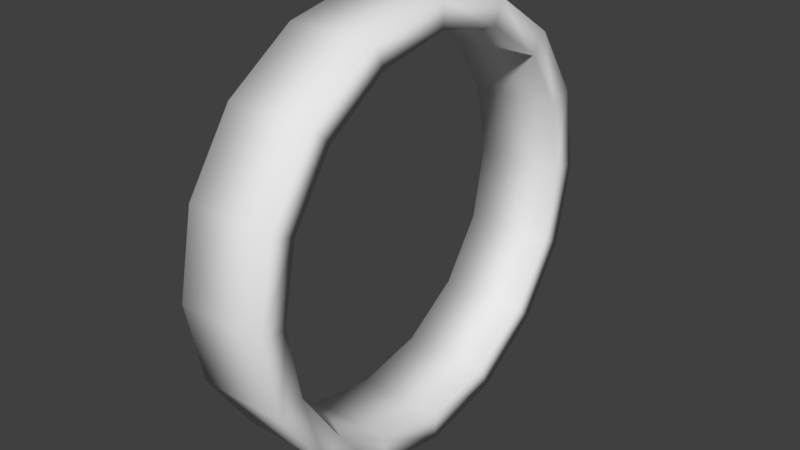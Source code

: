 # Source: gold_ring.blend  (saved by Blender 3.3.6; exported with 4.5.12 LTS)
import bpy
from mathutils import Matrix  # noqa: F401  (used for matrix-valued properties, if any)

bpy.ops.wm.read_factory_settings(use_empty=True)
scene = bpy.context.scene
scene.name = 'Scene'

# ---- collections
col_collection_1 = bpy.data.collections.new('Collection 1'); scene.collection.children.link(col_collection_1)

# ---- world
world_world = bpy.data.worlds.new('World'); scene.world = world_world
world_world.color = (0.05088, 0.05088, 0.05088)
world_world.use_sun_shadow = False
world_world.sun_shadow_jitter_overblur = 0.0
world_world.cycles.sampling_method = 'MANUAL'

# ---- meshes
me_circle = bpy.data.meshes.new('Circle')
me_circle.from_pydata([(-0.2777, 1.344, -1.257e-07), (-0.2777, 1.242, 0.5143), (-0.2777, 0.9502, 0.9502), (-0.2777, 0.5143, 1.242), (-0.2777, 1.648e-08, 1.344), (-0.2777, -0.5143, 1.242), (-0.2777, -0.9502, 0.9502), (-0.2777, -1.242, 0.5143), (-0.2777, -1.344, -1.257e-07), (-0.2777, -1.242, -0.5143), (-0.2777, -0.9502, -0.9502), (-0.2777, -0.5143, -1.242), (-0.2777, 1.648e-08, -1.344), (-0.2777, 0.5143, -1.242), (-0.2777, 0.9502, -0.9502), (-0.2777, 1.242, -0.5143), (-0.2777, 1.182, 1.233e-07), (-0.2777, 1.092, 0.4522), (-0.2777, 0.8355, 0.8355), (-0.2777, 0.4522, 1.092), (-0.2777, 1.648e-08, 1.182), (-0.2777, -0.4522, 1.092), (-0.2777, -0.8355, 0.8355), (-0.2777, -1.092, 0.4522), (-0.2777, -1.182, 1.233e-07), (-0.2777, -1.092, -0.4522), (-0.2777, -0.8355, -0.8355), (-0.2777, -0.4522, -1.092), (-0.2777, 1.648e-08, -1.182), (-0.2777, 0.4522, -1.092), (-0.2777, 0.8355, -0.8355), (-0.2777, 1.092, -0.4522), (0.2777, 1.344, -8.373e-08), (0.2777, 1.242, 0.5143), (0.2777, 0.9502, 0.9502), (0.2777, 0.5143, 1.242), (0.2777, 1.648e-08, 1.344), (0.2777, -0.5143, 1.242), (0.2777, -0.9502, 0.9502), (0.2777, -1.242, 0.5143), (0.2777, -1.344, -8.373e-08), (0.2777, -1.242, -0.5143), (0.2777, -0.9502, -0.9502), (0.2777, -0.5143, -1.242), (0.2777, 1.648e-08, -1.344), (0.2777, 0.5143, -1.242), (0.2777, 0.9502, -0.9502), (0.2777, 1.242, -0.5143), (0.2777, 1.182, 1.652e-07), (0.2777, 1.092, 0.4522), (0.2777, 0.8355, 0.8355), (0.2777, 0.4522, 1.092), (0.2777, 1.648e-08, 1.182), (0.2777, -0.4522, 1.092), (0.2777, -0.8355, 0.8355), (0.2777, -1.092, 0.4522), (0.2777, -1.182, 1.652e-07), (0.2777, -1.092, -0.4522), (0.2777, -0.8355, -0.8355), (0.2777, -0.4522, -1.092), (0.2777, 1.648e-08, -1.182), (0.2777, 0.4522, -1.092), (0.2777, 0.8355, -0.8355), (0.2777, 1.092, -0.4522)], [], [(4, 20, 19, 3), (12, 28, 27, 11), (5, 21, 20, 4), (13, 29, 28, 12), (6, 22, 21, 5), (14, 30, 29, 13), (7, 23, 22, 6), (15, 31, 30, 14), (8, 24, 23, 7), (1, 17, 16, 0), (0, 16, 31, 15), (9, 25, 24, 8), (2, 18, 17, 1), (10, 26, 25, 9), (3, 19, 18, 2), (11, 27, 26, 10), (36, 35, 51, 52), (44, 43, 59, 60), (37, 36, 52, 53), (45, 44, 60, 61), (38, 37, 53, 54), (46, 45, 61, 62), (39, 38, 54, 55), (47, 46, 62, 63), (40, 39, 55, 56), (33, 32, 48, 49), (32, 47, 63, 48), (41, 40, 56, 57), (34, 33, 49, 50), (42, 41, 57, 58), (35, 34, 50, 51), (43, 42, 58, 59), (9, 8, 40, 41), (22, 23, 55, 54), (10, 9, 41, 42), (23, 24, 56, 55), (11, 10, 42, 43), (24, 25, 57, 56), (12, 11, 43, 44), (25, 26, 58, 57), (13, 12, 44, 45), (26, 27, 59, 58), (14, 13, 45, 46), (1, 0, 32, 33), (27, 28, 60, 59), (15, 14, 46, 47), (2, 1, 33, 34), (28, 29, 61, 60), (0, 15, 47, 32), (3, 2, 34, 35), (29, 30, 62, 61), (16, 17, 49, 48), (4, 3, 35, 36), (30, 31, 63, 62), (17, 18, 50, 49), (5, 4, 36, 37), (31, 16, 48, 63), (18, 19, 51, 50), (6, 5, 37, 38), (19, 20, 52, 51), (7, 6, 38, 39), (20, 21, 53, 52), (8, 7, 39, 40), (21, 22, 54, 53)])
me_circle.polygons.foreach_set('use_smooth', [True] * 64)
_uv = me_circle.uv_layers.new(name='UVMap')
_uv.uv.foreach_set('vector', [0.3916, 0.4619, 0.3745, 0.4364, 0.4364, 0.3745, 0.4619, 0.3916, 0.1084, 0.03806, 0.1255, 0.06364, 0.06364, 0.1255, 0.03806, 0.1084, 0.2997, 0.5, 0.2937, 0.4698, 0.3745, 0.4364, 0.3916, 0.4619, 0.2003, 0.0, 0.2063, 0.03018, 0.1255, 0.06364, 0.1084, 0.03806, 0.2003, 0.5, 0.2063, 0.4698, 0.2937, 0.4698, 0.2997, 0.5, 0.2997, 0.0, 0.2937, 0.03018, 0.2063, 0.03018, 0.2003, 0.0, 0.1084, 0.4619, 0.1255, 0.4364, 0.2063, 0.4698, 0.2003, 0.5, 0.3916, 0.03806, 0.3745, 0.06364, 0.2937, 0.03018, 0.2997, 0.0, 0.03806, 0.3916, 0.06364, 0.3745, 0.1255, 0.4364, 0.1084, 0.4619, 0.5, 0.2003, 0.4698, 0.2063, 0.4364, 0.1255, 0.4619, 0.1084, 0.4619, 0.1084, 0.4364, 0.1255, 0.3745, 0.06364, 0.3916, 0.03806, 0.0, 0.2997, 0.03018, 0.2937, 0.06364, 0.3745, 0.03806, 0.3916, 0.5, 0.2997, 0.4698, 0.2937, 0.4698, 0.2063, 0.5, 0.2003, 0.0, 0.2003, 0.03018, 0.2063, 0.03018, 0.2937, 0.0, 0.2997, 0.4619, 0.3916, 0.4364, 0.3745, 0.4698, 0.2937, 0.5, 0.2997, 0.03806, 0.1084, 0.06364, 0.1255, 0.03018, 0.2063, 0.0, 0.2003, 0.3916, 0.9619, 0.2997, 1.0, 0.2937, 0.9698, 0.3745, 0.9364, 0.1084, 0.5381, 0.2003, 0.5, 0.2063, 0.5302, 0.1255, 0.5636, 0.4619, 0.8916, 0.3916, 0.9619, 0.3745, 0.9364, 0.4364, 0.8745, 0.03806, 0.6084, 0.1084, 0.5381, 0.1255, 0.5636, 0.06364, 0.6255, 0.5, 0.7997, 0.4619, 0.8916, 0.4364, 0.8745, 0.4698, 0.7937, 0.0, 0.7003, 0.03806, 0.6084, 0.06364, 0.6255, 0.03018, 0.7063, 0.5, 0.7003, 0.5, 0.7997, 0.4698, 0.7937, 0.4698, 0.7063, 0.0, 0.7997, 0.0, 0.7003, 0.03018, 0.7063, 0.03018, 0.7937, 0.4619, 0.6084, 0.5, 0.7003, 0.4698, 0.7063, 0.4364, 0.6255, 0.1084, 0.9619, 0.03806, 0.8916, 0.06364, 0.8745, 0.1255, 0.9364, 0.03806, 0.8916, 0.0, 0.7997, 0.03018, 0.7937, 0.06364, 0.8745, 0.3916, 0.5381, 0.4619, 0.6084, 0.4364, 0.6255, 0.3745, 0.5636, 0.2003, 1.0, 0.1084, 0.9619, 0.1255, 0.9364, 0.2063, 0.9698, 0.2997, 0.5, 0.3916, 0.5381, 0.3745, 0.5636, 0.2937, 0.5302, 0.2997, 1.0, 0.2003, 1.0, 0.2063, 0.9698, 0.2937, 0.9698, 0.2003, 0.5, 0.2997, 0.5, 0.2937, 0.5302, 0.2063, 0.5302, 0.816, 0.3109, 0.816, 0.4028, 0.7107, 0.4028, 0.7107, 0.3109, 0.7107, 0.4857, 0.7107, 0.5665, 0.6053, 0.5665, 0.6053, 0.4857, 0.7107, 0.3536, 0.7107, 0.4239, 0.6053, 0.4239, 0.6053, 0.3536, 0.7107, 0.5665, 0.7107, 0.654, 0.6053, 0.654, 0.6053, 0.5665, 0.7107, 0.2617, 0.7107, 0.3536, 0.6053, 0.3536, 0.6053, 0.2617, 0.7107, 0.654, 0.7107, 0.7348, 0.6053, 0.7348, 0.6053, 0.654, 0.7107, 0.1622, 0.7107, 0.2617, 0.6053, 0.2617, 0.6053, 0.1622, 0.816, 0.0, 0.816, 0.06184, 0.7107, 0.06184, 0.7107, 0.0, 0.7107, 0.07033, 0.7107, 0.1622, 0.6053, 0.1622, 0.6053, 0.07033, 0.816, 0.06184, 0.816, 0.1426, 0.7107, 0.1426, 0.7107, 0.06184, 0.7107, 0.0, 0.7107, 0.07033, 0.6053, 0.07033, 0.6053, 0.0, 0.816, 0.5941, 0.816, 0.686, 0.7107, 0.686, 0.7107, 0.5941, 0.816, 0.1426, 0.816, 0.2301, 0.7107, 0.2301, 0.7107, 0.1426, 0.816, 0.7854, 0.816, 0.8773, 0.7107, 0.8773, 0.7107, 0.7854, 0.6053, 0.3536, 0.6053, 0.4239, 0.5, 0.4239, 0.5, 0.3536, 0.816, 0.2301, 0.816, 0.3109, 0.7107, 0.3109, 0.7107, 0.2301, 0.816, 0.686, 0.816, 0.7854, 0.7107, 0.7854, 0.7107, 0.686, 0.6053, 0.2617, 0.6053, 0.3536, 0.5, 0.3536, 0.5, 0.2617, 0.6053, 0.4239, 0.6053, 0.4857, 0.5, 0.4857, 0.5, 0.4239, 0.6053, 0.654, 0.6053, 0.7348, 0.5, 0.7348, 0.5, 0.654, 0.6053, 0.1622, 0.6053, 0.2617, 0.5, 0.2617, 0.5, 0.1622, 0.6053, 0.4857, 0.6053, 0.5665, 0.5, 0.5665, 0.5, 0.4857, 0.6053, 0.7348, 0.6053, 0.7966, 0.5, 0.7966, 0.5, 0.7348, 0.6053, 0.07033, 0.6053, 0.1622, 0.5, 0.1622, 0.5, 0.07033, 0.6053, 0.5665, 0.6053, 0.654, 0.5, 0.654, 0.5, 0.5665, 0.9214, 0.0, 0.9214, 0.08079, 0.816, 0.08079, 0.816, 0.0, 0.6053, 0.0, 0.6053, 0.07033, 0.5, 0.07033, 0.5, 0.0, 0.9214, 0.08079, 0.9214, 0.1682, 0.816, 0.1682, 0.816, 0.08079, 0.816, 0.5022, 0.816, 0.5941, 0.7107, 0.5941, 0.7107, 0.5022, 0.9214, 0.1682, 0.9214, 0.249, 0.816, 0.249, 0.816, 0.1682, 0.816, 0.4028, 0.816, 0.5022, 0.7107, 0.5022, 0.7107, 0.4028, 0.7107, 0.4239, 0.7107, 0.4857, 0.6053, 0.4857, 0.6053, 0.4239])
me_circle.update()

# ---- objects
ob_circle = bpy.data.objects.new('Circle', me_circle)

# ---- transforms, parenting, visibility, modifiers, constraints
ob_circle.location = (0.0, 0.0, 0.0)

# ---- collection membership
col_collection_1.objects.link(ob_circle)

# ---- scene / render settings (as saved in the file)
scene.frame_start = 1; scene.frame_end = 250; scene.frame_set(11)
scene.render.engine = 'BLENDER_EEVEE_NEXT'
scene.render.resolution_percentage = 50
scene.render.dither_intensity = 0.0
scene.cycles.use_denoising = False
scene.cycles.samples = 128
scene.cycles.sampling_pattern = 'TABULATED_SOBOL'
scene.cycles.use_adaptive_sampling = False
scene.cycles.use_light_tree = False
scene.cycles.blur_glossy = 0.0
scene.cycles.sample_clamp_indirect = 0.0
scene.view_settings.view_transform = 'Standard'
bpy.context.view_layer.update()

# ---- added for rendering (the .blend has no active camera and no usable light): camera, sun
cam_auto = bpy.data.cameras.new('AutoCamera')
cam_auto.lens = 50.0
cam_auto.sensor_width = 36.0
cam_auto.clip_end = 1000.0
ob_auto_camera = bpy.data.objects.new('AutoCamera', cam_auto)
scene.collection.objects.link(ob_auto_camera)
ob_auto_camera.location = (3.55399, -4.26479, 2.84319)
ob_auto_camera.rotation_euler = (1.09748, -7.21219e-08, 0.694738)
scene.camera = ob_auto_camera
light_auto_sun = bpy.data.lights.new('AutoSun', 'SUN')
light_auto_sun.energy = 3.0
light_auto_sun.angle = 0.0523599
ob_auto_sun = bpy.data.objects.new('AutoSun', light_auto_sun)
scene.collection.objects.link(ob_auto_sun)
ob_auto_sun.rotation_euler = (0.872665, 0.174533, 0.523599)
bpy.context.view_layer.update()
